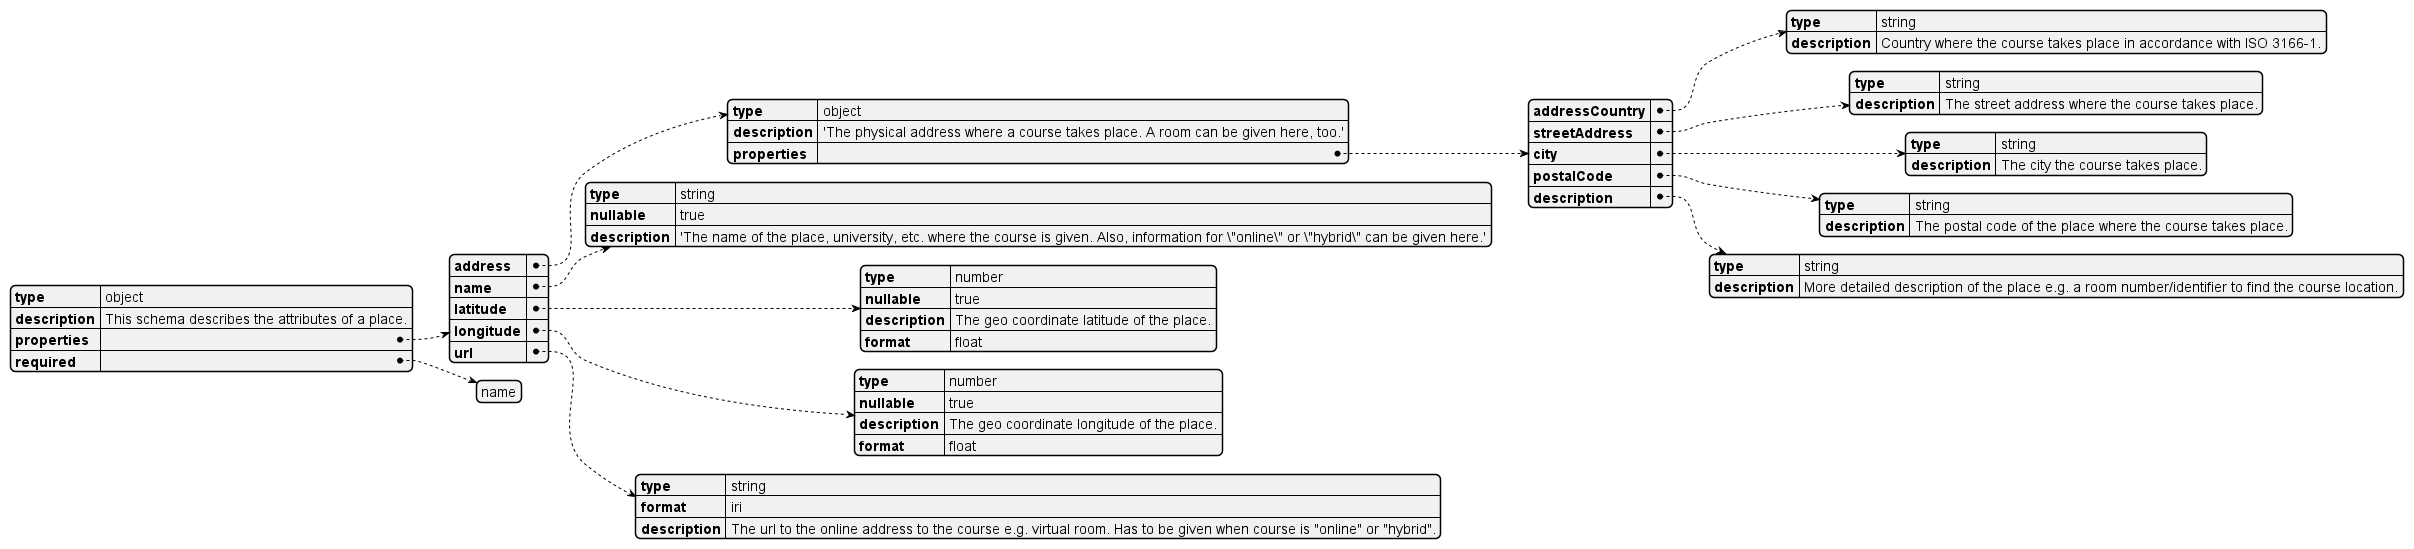

The diagram above was rendered by PlantUML. Its source (embedded in the PNG):
@startyaml

type: object
description: This schema describes the attributes of a place.
properties:
	address:
		type: object
		description: 'The physical address where a course takes place. A room can be given here, too.'
		properties:
			addressCountry:
				type: string
				description: Country where the course takes place in accordance with ISO 3166-1.
			streetAddress:
				type: string
				description: The street address where the course takes place.
			city:
				type: string
				description: The city the course takes place.
			postalCode:
				type: string
				description: The postal code of the place where the course takes place.
			description:
				type: string
				description: More detailed description of the place e.g. a room number/identifier to find the course location.
	name:
		type: string
		nullable: true
		description: 'The name of the place, university, etc. where the course is given. Also, information for \"online\" or \"hybrid\" can be given here.'
	latitude:
		type: number
		nullable: true
		description: The geo coordinate latitude of the place.
		format: float
	longitude:
		type: number
		nullable: true
		description: The geo coordinate longitude of the place.
		format: float
	url:
		type: string
		format: iri
		description: The url to the online address to the course e.g. virtual room. Has to be given when course is "online" or "hybrid".
required:
- name

@endyaml